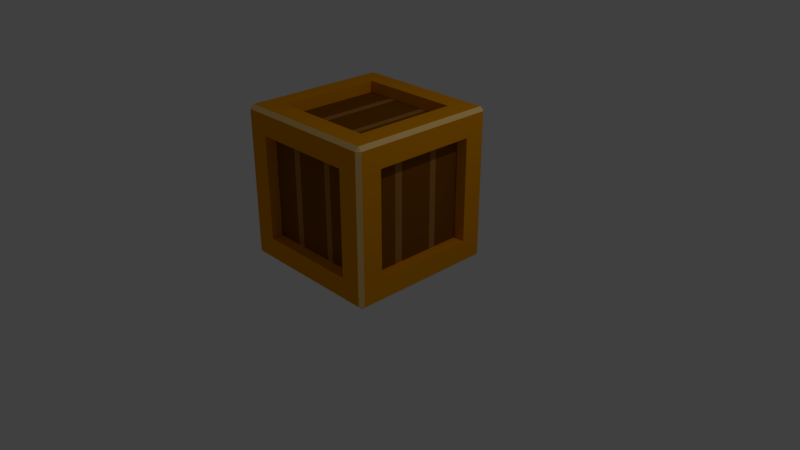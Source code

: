 # Source: Crate.blend  (saved by Blender 2.79.0; exported with 4.5.12 LTS)
import bpy
from mathutils import Matrix  # noqa: F401  (used for matrix-valued properties, if any)

bpy.ops.wm.read_factory_settings(use_empty=True)
scene = bpy.context.scene
scene.name = 'Scene'

# ---- collections
col_collection_1 = bpy.data.collections.new('Collection 1'); scene.collection.children.link(col_collection_1)

# ---- materials (node trees are filled in below, after node groups)
mat_crate_1 = bpy.data.materials.new('Crate 1')
mat_crate_1.alpha_threshold = 0.0
mat_crate_1.use_transparent_shadow = False
mat_crate_1.diffuse_color = (0.8, 0.304, 0.0, 1.0)
mat_crate_1.roughness = 0.5
mat_crate_1.specular_intensity = 0.0
mat_crate_1.line_color = (0.0, 0.0, 0.0, 1.0)
mat_crate_2 = bpy.data.materials.new('Crate 2')
mat_crate_2.alpha_threshold = 0.0
mat_crate_2.use_transparent_shadow = False
mat_crate_2.diffuse_color = (0.2215, 0.07311, 0.0, 1.0)
mat_crate_2.roughness = 0.5
mat_crate_2.specular_intensity = 0.0
mat_crate = bpy.data.materials.new('Crate')
mat_crate.alpha_threshold = 0.0
mat_crate.use_transparent_shadow = False
mat_crate.diffuse_color = (1.0, 0.6584, 0.241, 1.0)
mat_crate.roughness = 0.5
mat_crate.specular_intensity = 0.0
mat_crate_3 = bpy.data.materials.new('Crate 3')
mat_crate_3.alpha_threshold = 0.0
mat_crate_3.use_transparent_shadow = False
mat_crate_3.diffuse_color = (0.4116, 0.1771, 0.04061, 1.0)
mat_crate_3.roughness = 0.5
mat_crate_3.specular_intensity = 0.0

# ---- material node trees

# ---- world
world_world = bpy.data.worlds.new('World'); scene.world = world_world
world_world.color = (0.05088, 0.05088, 0.05088)
world_world.use_sun_shadow = False
world_world.sun_shadow_jitter_overblur = 0.0
world_world.cycles.sampling_method = 'MANUAL'

# ---- cameras
cam_camera = bpy.data.cameras.new('Camera')
cam_camera.clip_end = 100.0
cam_camera.lens = 35.0
cam_camera.sensor_width = 32.0
cam_camera.sensor_height = 18.0
cam_camera.ortho_scale = 7.314
cam_camera.dof.focus_distance = 0.0
cam_camera.dof.aperture_fstop = 128.0

# ---- lights
light_lamp = bpy.data.lights.new('Lamp', 'POINT')
light_lamp.transmission_factor = 0.0
light_lamp.cutoff_distance = 30.0
light_lamp.energy = 100.0
light_lamp.shadow_buffer_clip_start = 1.001
light_lamp.shadow_soft_size = 0.1
light_lamp.shadow_maximum_resolution = 0.006
light_lamp.use_absolute_resolution = True

# ---- meshes
me_cube = bpy.data.meshes.new('Cube')
me_cube.from_pydata([(0.6807, 1.681, -1.0), (0.6807, 0.3193, -1.0), (-0.6807, 0.3193, -1.0), (-0.6807, 1.681, -1.0), (0.6807, 1.681, 1.0), (-0.6807, 1.681, 1.0), (-0.6807, 0.3193, 1.0), (0.6807, 0.3193, 1.0), (1.0, 1.681, -0.6807), (1.0, 1.681, 0.6807), (1.0, 0.3193, 0.6807), (1.0, 0.3193, -0.6807), (0.6807, 1.192e-07, -0.6807), (0.6807, -3.576e-07, 0.6807), (-0.6807, 3.576e-07, 0.6807), (-0.6807, 1.192e-07, -0.6807), (-1.0, 0.3193, -0.6807), (-1.0, 0.3193, 0.6807), (-1.0, 1.681, 0.6807), (-1.0, 1.681, -0.6807), (0.6807, 2.0, 0.6807), (0.6807, 2.0, -0.6807), (-0.6807, 2.0, -0.6807), (-0.6807, 2.0, 0.6807), (0.6807, 1.681, -0.8501), (0.6807, 0.3193, -0.8501), (-0.6807, 0.3193, -0.8501), (-0.6807, 1.681, -0.8501), (0.6807, 1.681, 0.8501), (-0.6807, 1.681, 0.8501), (-0.6807, 0.3193, 0.8501), (0.6807, 0.3193, 0.8501), (0.8501, 1.681, -0.6807), (0.8501, 1.681, 0.6807), (0.8501, 0.3193, 0.6807), (0.8501, 0.3193, -0.6807), (0.6807, 0.1499, -0.6807), (0.6807, 0.1499, 0.6807), (-0.6807, 0.1499, 0.6807), (-0.6807, 0.1499, -0.6807), (-0.8501, 0.3193, -0.6807), (-0.8501, 0.3193, 0.6807), (-0.8501, 1.681, 0.6807), (-0.8501, 1.681, -0.6807), (0.6807, 1.85, 0.6807), (0.6807, 1.85, -0.6807), (-0.6807, 1.85, -0.6807), (-0.6807, 1.85, 0.6807), (0.951, 1.951, -1.0), (0.951, 2.0, -0.951), (1.0, 1.951, -0.951), (1.0, 0.04897, -0.951), (0.951, 1.192e-07, -0.951), (0.951, 0.04897, -1.0), (-0.951, 3.576e-07, -0.951), (-1.0, 0.04897, -0.951), (-0.951, 0.04897, -1.0), (-0.951, 1.951, -1.0), (-1.0, 1.951, -0.951), (-0.951, 2.0, -0.951), (0.951, 2.0, 0.951), (0.951, 1.951, 1.0), (1.0, 1.951, 0.951), (1.0, 0.04897, 0.951), (0.951, 0.04897, 1.0), (0.951, -4.768e-07, 0.951), (-0.951, 4.768e-07, 0.951), (-0.951, 0.04897, 1.0), (-1.0, 0.04897, 0.951), (-1.0, 1.951, 0.951), (-0.951, 1.951, 1.0), (-0.951, 2.0, 0.951), (0.2269, 1.681, -1.0), (-0.2269, 1.681, -1.0), (0.2269, 0.3193, -1.0), (-0.2269, 0.3193, -1.0), (0.2269, 1.681, 1.0), (-0.2269, 1.681, 1.0), (0.2269, 0.3193, 1.0), (-0.2269, 0.3193, 1.0), (0.2269, 1.192e-07, -0.6807), (-0.2269, 1.192e-07, -0.6807), (0.2269, -1.192e-07, 0.6807), (-0.2269, 1.192e-07, 0.6807), (0.2269, 2.0, 0.6807), (-0.2269, 2.0, 0.6807), (0.2269, 2.0, -0.6807), (-0.2269, 2.0, -0.6807), (0.2269, 1.681, -0.8501), (-0.2269, 1.681, -0.8501), (0.2269, 0.3193, -0.8501), (-0.2269, 0.3193, -0.8501), (0.2269, 1.681, 0.8501), (-0.2269, 1.681, 0.8501), (0.2269, 0.3193, 0.8501), (-0.2269, 0.3193, 0.8501), (0.2269, 0.1499, -0.6807), (-0.2269, 0.1499, -0.6807), (0.2269, 0.1499, 0.6807), (-0.2269, 0.1499, 0.6807), (0.2269, 1.85, 0.6807), (-0.2269, 1.85, 0.6807), (0.2269, 1.85, -0.6807), (-0.2269, 1.85, -0.6807), (0.317, 1.951, -1.0), (-0.317, 1.951, -1.0), (-0.317, 2.0, -0.951), (0.317, 2.0, -0.951), (0.317, 1.192e-07, -0.951), (-0.317, 2.384e-07, -0.951), (-0.317, 0.04897, -1.0), (0.317, 0.04897, -1.0), (0.317, 2.0, 0.951), (-0.317, 2.0, 0.951), (-0.317, 1.951, 1.0), (0.317, 1.951, 1.0), (0.317, 0.04897, 1.0), (-0.317, 0.04897, 1.0), (-0.317, 1.192e-07, 0.951), (0.317, -1.192e-07, 0.951), (0.4455, 2.0, -0.951), (0.4455, 0.04897, -1.0), (0.4455, 1.951, 1.0), (0.4455, -2.384e-07, 0.951), (0.3189, 1.681, -1.0), (0.3189, 0.3193, -1.0), (0.3189, 1.681, 1.0), (0.3189, 0.3193, 1.0), (0.3189, 1.192e-07, -0.6807), (0.3189, -1.192e-07, 0.6807), (0.3189, 2.0, 0.6807), (0.3189, 2.0, -0.6807), (0.3189, 1.681, -0.8501), (0.3189, 0.3193, -0.8501), (0.3189, 1.681, 0.8501), (0.3189, 0.3193, 0.8501), (0.3189, 0.1499, -0.6807), (0.3189, 0.1499, 0.6807), (0.3189, 1.85, 0.6807), (0.3189, 1.85, -0.6807), (0.4455, 1.951, -1.0), (0.4455, 1.192e-07, -0.951), (0.4455, 2.0, 0.951), (0.4455, 0.04897, 1.0), (-0.3259, 1.681, -1.0), (-0.3259, 0.3193, -1.0), (-0.3259, 1.681, 1.0), (-0.3259, 0.3193, 1.0), (-0.3259, 1.192e-07, -0.6807), (-0.3259, 1.192e-07, 0.6807), (-0.3259, 2.0, 0.6807), (-0.3259, 2.0, -0.6807), (-0.3259, 1.681, -0.8501), (-0.3259, 0.3193, -0.8501), (-0.3259, 1.681, 0.8501), (-0.3259, 0.3193, 0.8501), (-0.3259, 0.1499, -0.6807), (-0.3259, 0.1499, 0.6807), (-0.3259, 1.85, 0.6807), (-0.3259, 1.85, -0.6807), (-0.4554, 1.951, -1.0), (-0.4554, 2.384e-07, -0.951), (-0.4554, 2.0, 0.951), (-0.4554, 0.04897, 1.0), (-0.4554, 2.0, -0.951), (-0.4554, 0.04897, -1.0), (-0.4554, 1.951, 1.0), (-0.4554, 2.384e-07, 0.951), (1.0, 1.681, -0.2269), (1.0, 1.681, 0.2269), (1.0, 0.3193, -0.2269), (1.0, 0.3193, 0.2269), (0.6807, 0.0, -0.2269), (0.6807, -1.192e-07, 0.2269), (-0.6807, 2.384e-07, -0.2269), (-0.6807, 3.576e-07, 0.2269), (-1.0, 0.3193, -0.2269), (-1.0, 0.3193, 0.2269), (-1.0, 1.681, -0.2269), (-1.0, 1.681, 0.2269), (0.6807, 2.0, -0.2269), (0.6807, 2.0, 0.2269), (-0.6807, 2.0, -0.2269), (-0.6807, 2.0, 0.2269), (0.8501, 1.681, -0.2269), (0.8501, 1.681, 0.2269), (0.8501, 0.3193, -0.2269), (0.8501, 0.3193, 0.2269), (0.6807, 0.1499, -0.2269), (0.6807, 0.1499, 0.2269), (-0.6807, 0.1499, -0.2269), (-0.6807, 0.1499, 0.2269), (-0.8501, 0.3193, -0.2269), (-0.8501, 0.3193, 0.2269), (-0.8501, 1.681, -0.2269), (-0.8501, 1.681, 0.2269), (0.6807, 1.85, -0.2269), (0.6807, 1.85, 0.2269), (-0.6807, 1.85, -0.2269), (-0.6807, 1.85, 0.2269), (0.951, 2.0, -0.317), (0.951, 2.0, 0.317), (1.0, 1.951, 0.317), (1.0, 1.951, -0.317), (1.0, 0.04897, -0.317), (1.0, 0.04897, 0.317), (0.951, -2.384e-07, 0.317), (0.951, -1.192e-07, -0.317), (-0.951, 3.576e-07, -0.317), (-0.951, 4.768e-07, 0.317), (-1.0, 0.04897, 0.317), (-1.0, 0.04897, -0.317), (-1.0, 1.951, -0.317), (-1.0, 1.951, 0.317), (-0.951, 2.0, 0.317), (-0.951, 2.0, -0.317), (0.2269, 1.85, -0.2269), (0.2269, 1.85, 0.2269), (-0.2269, 1.85, -0.2269), (-0.2269, 1.85, 0.2269), (0.2269, 0.1499, 0.2269), (0.2269, 0.1499, -0.2269), (-0.2269, 0.1499, 0.2269), (-0.2269, 0.1499, -0.2269), (0.3189, 0.1499, 0.2269), (0.3189, 0.1499, -0.2269), (0.3189, 1.85, -0.2269), (0.3189, 1.85, 0.2269), (-0.3259, 1.85, -0.2269), (-0.3259, 1.85, 0.2269), (-0.3259, 0.1499, 0.2269), (-0.3259, 0.1499, -0.2269), (1.0, 1.681, 0.3309), (1.0, 0.3193, 0.3309), (0.6807, -1.192e-07, 0.3309), (-0.6807, 3.576e-07, 0.3309), (-1.0, 0.3193, 0.3309), (-1.0, 1.681, 0.3309), (0.6807, 2.0, 0.3309), (-0.6807, 2.0, 0.3309), (0.8501, 1.681, 0.3309), (0.8501, 0.3193, 0.3309), (0.6807, 0.1499, 0.3309), (-0.6807, 0.1499, 0.3309), (-0.8501, 0.3193, 0.3309), (-0.8501, 1.681, 0.3309), (0.6807, 1.85, 0.3309), (-0.6807, 1.85, 0.3309), (0.951, 2.0, 0.4622), (1.0, 0.04897, 0.4622), (-0.951, 4.768e-07, 0.4622), (-1.0, 1.951, 0.4622), (0.2269, 1.85, 0.3309), (-0.2269, 1.85, 0.3309), (0.3189, 1.85, 0.3309), (-0.3259, 1.85, 0.3309), (1.0, 1.951, 0.4622), (0.951, -2.384e-07, 0.4622), (-1.0, 0.04897, 0.4622), (-0.951, 2.0, 0.4622), (0.2269, 0.1499, 0.3309), (-0.2269, 0.1499, 0.3309), (0.3189, 0.1499, 0.3309), (-0.3259, 0.1499, 0.3309), (1.0, 1.951, -0.4438), (0.951, -1.192e-07, -0.4438), (-1.0, 0.04897, -0.4438), (-0.951, 2.0, -0.4438), (0.2269, 0.1499, -0.3177), (-0.2269, 0.1499, -0.3177), (0.3189, 0.1499, -0.3177), (-0.3259, 0.1499, -0.3177), (1.0, 1.681, -0.3177), (1.0, 0.3193, -0.3177), (0.6807, 0.0, -0.3177), (-0.6807, 2.384e-07, -0.3177), (-1.0, 0.3193, -0.3177), (-1.0, 1.681, -0.3177), (0.6807, 2.0, -0.3177), (-0.6807, 2.0, -0.3177), (0.8501, 1.681, -0.3177), (0.8501, 0.3193, -0.3177), (0.6807, 0.1499, -0.3177), (-0.6807, 0.1499, -0.3177), (-0.8501, 0.3193, -0.3177), (-0.8501, 1.681, -0.3177), (0.6807, 1.85, -0.3177), (-0.6807, 1.85, -0.3177), (0.951, 2.0, -0.4438), (1.0, 0.04897, -0.4438), (-0.951, 3.576e-07, -0.4438), (-1.0, 1.951, -0.4438), (0.2269, 1.85, -0.3177), (-0.2269, 1.85, -0.3177), (0.3189, 1.85, -0.3177), (-0.3259, 1.85, -0.3177)], [], [(11, 8, 32, 35), (145, 2, 26, 153), (234, 13, 37, 242), (7, 4, 28, 31), (232, 9, 33, 240), (124, 0, 24, 132), (164, 59, 22, 151), (257, 65, 13, 234), (258, 68, 17, 236), (141, 52, 12, 128), (64, 61, 4, 7), (68, 69, 18, 17), (142, 60, 20, 130), (140, 48, 0, 124), (166, 70, 5, 146), (58, 55, 16, 19), (288, 49, 21, 278), (289, 51, 11, 273), (143, 64, 7, 127), (259, 71, 23, 239), (165, 56, 2, 145), (290, 54, 15, 275), (70, 67, 6, 5), (62, 63, 10, 9), (56, 57, 3, 2), (48, 53, 1, 0), (256, 62, 9, 232), (291, 58, 19, 277), (167, 66, 14, 149), (152, 153, 26, 27), (154, 29, 30, 155), (240, 33, 34, 241), (263, 157, 38, 243), (244, 41, 42, 245), (295, 159, 46, 287), (236, 17, 41, 244), (5, 6, 30, 29), (128, 12, 36, 136), (278, 21, 45, 286), (2, 3, 27, 26), (9, 10, 34, 33), (19, 16, 40, 43), (127, 7, 31, 135), (149, 14, 38, 157), (130, 20, 44, 138), (273, 11, 35, 281), (17, 18, 42, 41), (275, 15, 39, 283), (151, 22, 46, 159), (277, 19, 43, 285), (239, 23, 47, 247), (0, 1, 25, 24), (146, 5, 29, 154), (48, 49, 50), (51, 52, 53), (54, 55, 56), (57, 58, 59), (60, 61, 62), (63, 64, 65), (66, 67, 68), (69, 70, 71), (50, 51, 53, 48), (160, 57, 59, 164), (248, 60, 62, 256), (161, 54, 56, 165), (249, 63, 65, 257), (55, 58, 57, 56), (250, 66, 68, 258), (251, 69, 71, 259), (61, 64, 63, 62), (162, 71, 70, 166), (163, 67, 66, 167), (67, 70, 69, 68), (51, 50, 8, 11), (143, 116, 119, 123), (116, 117, 118, 119), (142, 112, 115, 122), (112, 113, 114, 115), (141, 108, 111, 121), (108, 109, 110, 111), (140, 104, 107, 120), (104, 105, 106, 107), (126, 76, 92, 134), (76, 77, 93, 92), (131, 86, 102, 139), (86, 87, 103, 102), (150, 85, 101, 158), (85, 84, 100, 101), (129, 82, 98, 137), (82, 83, 99, 98), (147, 79, 95, 155), (79, 78, 94, 95), (148, 81, 97, 156), (81, 80, 96, 97), (294, 139, 102, 292), (292, 102, 103, 293), (262, 137, 98, 260), (260, 98, 99, 261), (134, 92, 94, 135), (92, 93, 95, 94), (132, 133, 90, 88), (88, 90, 91, 89), (123, 119, 82, 129), (119, 118, 83, 82), (121, 111, 74, 125), (111, 110, 75, 74), (163, 117, 79, 147), (117, 116, 78, 79), (122, 115, 76, 126), (115, 114, 77, 76), (160, 105, 73, 144), (105, 104, 72, 73), (162, 113, 85, 150), (113, 112, 84, 85), (161, 109, 81, 148), (109, 108, 80, 81), (120, 107, 86, 131), (107, 106, 87, 86), (144, 73, 89, 152), (73, 72, 88, 89), (125, 74, 90, 133), (74, 75, 91, 90), (1, 125, 133, 25), (49, 120, 131, 21), (61, 122, 126, 4), (53, 121, 125, 1), (65, 123, 129, 13), (24, 25, 133, 132), (28, 134, 135, 31), (242, 37, 137, 262), (286, 45, 139, 294), (13, 129, 137, 37), (21, 131, 139, 45), (4, 126, 134, 28), (48, 140, 120, 49), (52, 141, 121, 53), (60, 142, 122, 61), (64, 143, 123, 65), (84, 130, 138, 100), (78, 127, 135, 94), (80, 128, 136, 96), (116, 143, 127, 78), (104, 140, 124, 72), (112, 142, 130, 84), (108, 141, 128, 80), (72, 124, 132, 88), (3, 144, 152, 27), (54, 161, 148, 15), (71, 162, 150, 23), (57, 160, 144, 3), (67, 163, 147, 6), (15, 148, 156, 39), (6, 147, 155, 30), (23, 150, 158, 47), (117, 163, 167, 118), (113, 162, 166, 114), (109, 161, 165, 110), (105, 160, 164, 106), (77, 146, 154, 93), (87, 151, 159, 103), (83, 149, 157, 99), (293, 103, 159, 295), (261, 99, 157, 263), (93, 154, 155, 95), (89, 91, 153, 152), (118, 167, 149, 83), (110, 165, 145, 75), (114, 166, 146, 77), (106, 164, 151, 87), (75, 145, 153, 91), (269, 223, 231, 271), (223, 222, 230, 231), (253, 219, 229, 255), (219, 218, 228, 229), (246, 197, 227, 254), (197, 196, 226, 227), (282, 188, 225, 270), (188, 189, 224, 225), (268, 221, 223, 269), (221, 220, 222, 223), (270, 225, 221, 268), (225, 224, 220, 221), (252, 217, 219, 253), (217, 216, 218, 219), (254, 227, 217, 252), (227, 226, 216, 217), (291, 212, 215, 267), (212, 213, 214, 215), (290, 208, 211, 266), (208, 209, 210, 211), (289, 204, 207, 265), (204, 205, 206, 207), (288, 200, 203, 264), (200, 201, 202, 203), (279, 182, 198, 287), (182, 183, 199, 198), (237, 179, 195, 245), (179, 178, 194, 195), (235, 175, 191, 243), (175, 174, 190, 191), (233, 171, 187, 241), (171, 170, 186, 187), (238, 181, 197, 246), (181, 180, 196, 197), (276, 176, 192, 284), (176, 177, 193, 192), (255, 229, 199, 247), (229, 228, 198, 199), (284, 192, 194, 285), (192, 193, 195, 194), (271, 231, 190, 283), (231, 230, 191, 190), (280, 184, 186, 281), (184, 185, 187, 186), (251, 213, 179, 237), (213, 212, 178, 179), (264, 203, 168, 272), (203, 202, 169, 168), (250, 209, 175, 235), (209, 208, 174, 175), (267, 215, 182, 279), (215, 214, 183, 182), (249, 205, 171, 233), (205, 204, 170, 171), (248, 201, 181, 238), (201, 200, 180, 181), (266, 211, 176, 276), (211, 210, 177, 176), (265, 207, 172, 274), (207, 206, 173, 172), (272, 168, 184, 280), (168, 169, 185, 184), (274, 172, 188, 282), (172, 173, 189, 188), (60, 248, 238, 20), (63, 249, 233, 10), (66, 250, 235, 14), (69, 251, 237, 18), (158, 255, 247, 47), (20, 238, 246, 44), (10, 233, 241, 34), (14, 235, 243, 38), (18, 237, 245, 42), (138, 254, 252, 100), (100, 252, 253, 101), (44, 246, 254, 138), (101, 253, 255, 158), (222, 261, 263, 230), (189, 242, 262, 224), (220, 260, 261, 222), (224, 262, 260, 220), (213, 251, 259, 214), (209, 250, 258, 210), (205, 249, 257, 206), (201, 248, 256, 202), (183, 239, 247, 199), (177, 236, 244, 193), (193, 244, 245, 195), (230, 263, 243, 191), (185, 240, 241, 187), (202, 256, 232, 169), (214, 259, 239, 183), (210, 258, 236, 177), (206, 257, 234, 173), (169, 232, 240, 185), (173, 234, 242, 189), (12, 274, 282, 36), (8, 272, 280, 32), (52, 265, 274, 12), (55, 266, 276, 16), (59, 267, 279, 22), (50, 264, 272, 8), (32, 280, 281, 35), (156, 271, 283, 39), (40, 284, 285, 43), (16, 276, 284, 40), (22, 279, 287, 46), (49, 288, 264, 50), (51, 289, 265, 52), (54, 290, 266, 55), (58, 291, 267, 59), (136, 270, 268, 96), (96, 268, 269, 97), (36, 282, 270, 136), (97, 269, 271, 156), (218, 293, 295, 228), (196, 286, 294, 226), (216, 292, 293, 218), (226, 294, 292, 216), (178, 277, 285, 194), (174, 275, 283, 190), (170, 273, 281, 186), (180, 278, 286, 196), (228, 295, 287, 198), (212, 291, 277, 178), (208, 290, 275, 174), (204, 289, 273, 170), (200, 288, 278, 180)])
me_cube.polygons.foreach_set('material_index', [0, 0, 0, 0, 0, 0, 0, 0, 0, 0, 0, 0, 0, 0, 0, 0, 0, 0, 0, 0, 0, 0, 0, 0, 0, 0, 0, 0, 0, 1, 1, 1, 1, 1, 1, 0, 0, 0, 0, 0, 0, 0, 0, 0, 0, 0, 0, 0, 0, 0, 0, 0, 0, 2, 2, 2, 2, 2, 2, 2, 2, 2, 2, 2, 2, 2, 2, 2, 2, 2, 2, 2, 2, 0, 2, 2, 2, 2, 2, 2, 2, 2, 0, 0, 0, 0, 0, 0, 0, 0, 0, 0, 0, 0, 3, 1, 3, 1, 3, 1, 3, 1, 0, 0, 0, 0, 0, 0, 0, 0, 0, 0, 0, 0, 0, 0, 0, 0, 0, 0, 0, 0, 0, 0, 0, 0, 0, 1, 1, 1, 1, 0, 0, 0, 2, 2, 2, 2, 0, 0, 0, 0, 0, 0, 0, 0, 0, 0, 0, 0, 0, 0, 0, 0, 2, 2, 2, 2, 0, 0, 0, 3, 3, 3, 3, 0, 0, 0, 0, 0, 3, 3, 3, 3, 1, 1, 1, 1, 1, 1, 3, 3, 1, 1, 3, 3, 2, 2, 2, 2, 2, 2, 2, 2, 0, 0, 0, 0, 0, 0, 0, 0, 0, 0, 0, 0, 1, 1, 3, 1, 1, 1, 3, 1, 0, 0, 0, 0, 0, 0, 0, 0, 0, 0, 0, 0, 0, 0, 0, 0, 0, 0, 0, 0, 0, 0, 0, 0, 1, 0, 0, 0, 0, 3, 1, 1, 3, 3, 1, 1, 3, 2, 2, 2, 2, 0, 0, 3, 1, 3, 0, 0, 0, 0, 0, 0, 0, 0, 0, 0, 0, 0, 1, 1, 1, 0, 0, 2, 2, 2, 2, 3, 1, 1, 3, 3, 1, 1, 3, 0, 0, 0, 0, 1, 0, 0, 0, 0])
me_cube.materials.append(mat_crate_1)
me_cube.materials.append(mat_crate_2)
me_cube.materials.append(mat_crate)
me_cube.materials.append(mat_crate_3)
me_cube.use_remesh_preserve_volume = False
me_cube.use_remesh_preserve_attributes = False
me_cube.use_mirror_vertex_groups = False
me_cube.update()

# ---- objects
ob_cube = bpy.data.objects.new('Cube', me_cube)
ob_lamp = bpy.data.objects.new('Lamp', light_lamp)
ob_camera = bpy.data.objects.new('Camera', cam_camera)

# ---- transforms, parenting, visibility, modifiers, constraints
ob_cube.location = (-2.384e-07, 0.0, 0.0)
ob_cube.rotation_euler = (1.571, -0.0, 0.0)
ob_cube.lock_rotations_4d = False
ob_cube.empty_display_type = 'ARROWS'
ob_cube.lineart.crease_threshold = 0.0
ob_lamp.location = (4.076, 1.005, 5.904)
ob_lamp.rotation_euler = (0.6503, 0.05522, 1.866)
ob_lamp.lock_rotations_4d = False
ob_lamp.empty_display_type = 'ARROWS'
ob_lamp.color = (0.0, 0.0, 0.0, 0.0)
ob_lamp.lineart.crease_threshold = 0.0
ob_camera.location = (7.481, -6.508, 5.344)
ob_camera.rotation_euler = (1.109, 0.0, 0.8149)
ob_camera.lock_rotations_4d = False
ob_camera.empty_display_type = 'ARROWS'
ob_camera.color = (0.0, 0.0, 0.0, 0.0)
ob_camera.display_type = 'WIRE'
ob_camera.lineart.crease_threshold = 0.0

# ---- collection membership
col_collection_1.objects.link(ob_cube)
col_collection_1.objects.link(ob_lamp)
col_collection_1.objects.link(ob_camera)

# ---- scene / render settings (as saved in the file)
scene.camera = ob_camera
scene.frame_start = 1; scene.frame_end = 250; scene.frame_set(1)
scene.render.engine = 'BLENDER_EEVEE_NEXT'
scene.render.resolution_percentage = 50
scene.render.dither_intensity = 0.0
scene.cycles.use_denoising = False
scene.cycles.samples = 128
scene.cycles.sampling_pattern = 'TABULATED_SOBOL'
scene.cycles.use_adaptive_sampling = False
scene.cycles.use_light_tree = False
scene.cycles.blur_glossy = 0.0
scene.cycles.sample_clamp_indirect = 0.0
scene.view_settings.view_transform = 'Standard'
bpy.context.view_layer.update()
